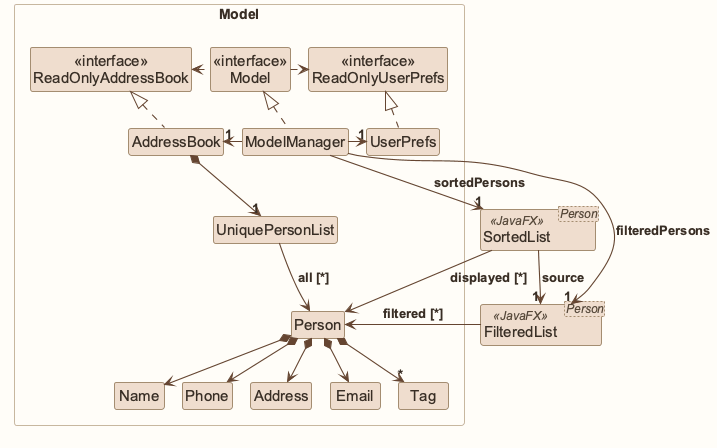

The diagram above was rendered by PlantUML. Its source (embedded in the PNG):
@startuml
!pragma layout smetana
!include style.puml
skinparam arrowThickness 1.1
skinparam arrowColor MODEL_COLOR_T4
skinparam classBackgroundColor MODEL_COLOR

Package Model as ModelPackage <<Rectangle>>{
Class "<<interface>>\nReadOnlyAddressBook" as ReadOnlyAddressBook
Class "<<interface>>\nReadOnlyUserPrefs" as ReadOnlyUserPrefs
Class "<<interface>>\nModel" as Model
Class AddressBook
Class ModelManager
Class UserPrefs

Class UniquePersonList
Class Person
Class Address
Class Email
Class Name
Class Phone
Class Tag

}

Class "FilteredList<Person>" as FilteredPersonList <<JavaFX>>
Class "SortedList<Person>" as SortedPersonList <<JavaFX>>


AddressBook .up.|> ReadOnlyAddressBook

ModelManager .up.|> Model
Model .right.> ReadOnlyUserPrefs
Model .left.> ReadOnlyAddressBook
ModelManager -left-> "1" AddressBook
ModelManager -right-> "1" UserPrefs
UserPrefs .up.|> ReadOnlyUserPrefs

AddressBook *--> "1" UniquePersonList
UniquePersonList --> Person : all [*]
Person *--> Name
Person *--> Phone
Person *--> Email
Person *--> Address
Person *--> "*" Tag


Name -[hidden]right-> Phone
Phone -[hidden]right-> Address
Address -[hidden]right-> Email

ModelManager --> "1" FilteredPersonList : filteredPersons
ModelManager --> "1" SortedPersonList : sortedPersons
SortedPersonList --> "1" FilteredPersonList : source
FilteredPersonList --> Person : filtered [*]
SortedPersonList --> Person : displayed [*]
@enduml